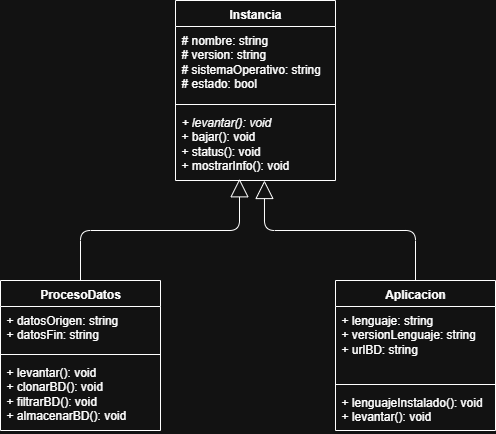

The diagram above was exported from draw.io. Its source (the exported page's mxGraphModel, read from the mxfile embedded in the PNG):
<mxGraphModel dx="630" dy="868" grid="1" gridSize="10" guides="1" tooltips="1" connect="1" arrows="1" fold="1" page="1" pageScale="1" pageWidth="850" pageHeight="1100" math="0" shadow="0">
  <root>
    <mxCell id="0" />
    <mxCell id="1" parent="0" />
    <mxCell id="WtezkKlUYF4s2_eivzDF-1" value="Instancia" style="swimlane;fontStyle=1;align=center;verticalAlign=top;childLayout=stackLayout;horizontal=1;startSize=26;horizontalStack=0;resizeParent=1;resizeParentMax=0;resizeLast=0;collapsible=1;marginBottom=0;whiteSpace=wrap;html=1;" parent="1" vertex="1">
      <mxGeometry x="265" y="100" width="160" height="180" as="geometry" />
    </mxCell>
    <mxCell id="WtezkKlUYF4s2_eivzDF-2" value="# nombre: string&lt;div&gt;# version: string&lt;/div&gt;&lt;div&gt;# sistemaOperativo: string&lt;/div&gt;&lt;div&gt;# estado: bool&lt;/div&gt;" style="text;strokeColor=none;fillColor=none;align=left;verticalAlign=top;spacingLeft=4;spacingRight=4;overflow=hidden;rotatable=0;points=[[0,0.5],[1,0.5]];portConstraint=eastwest;whiteSpace=wrap;html=1;" parent="WtezkKlUYF4s2_eivzDF-1" vertex="1">
      <mxGeometry y="26" width="160" height="74" as="geometry" />
    </mxCell>
    <mxCell id="WtezkKlUYF4s2_eivzDF-3" value="" style="line;strokeWidth=1;fillColor=none;align=left;verticalAlign=middle;spacingTop=-1;spacingLeft=3;spacingRight=3;rotatable=0;labelPosition=right;points=[];portConstraint=eastwest;strokeColor=inherit;" parent="WtezkKlUYF4s2_eivzDF-1" vertex="1">
      <mxGeometry y="100" width="160" height="8" as="geometry" />
    </mxCell>
    <mxCell id="WtezkKlUYF4s2_eivzDF-4" value="&lt;i&gt;+ levantar(): void&lt;/i&gt;&lt;div&gt;+ bajar(): void&lt;/div&gt;&lt;div&gt;+ status(): void&lt;/div&gt;&lt;div&gt;+ mostrarInfo(): void&lt;/div&gt;" style="text;strokeColor=none;fillColor=none;align=left;verticalAlign=top;spacingLeft=4;spacingRight=4;overflow=hidden;rotatable=0;points=[[0,0.5],[1,0.5]];portConstraint=eastwest;whiteSpace=wrap;html=1;" parent="WtezkKlUYF4s2_eivzDF-1" vertex="1">
      <mxGeometry y="108" width="160" height="72" as="geometry" />
    </mxCell>
    <mxCell id="WtezkKlUYF4s2_eivzDF-5" value="ProcesoDatos" style="swimlane;fontStyle=1;align=center;verticalAlign=top;childLayout=stackLayout;horizontal=1;startSize=26;horizontalStack=0;resizeParent=1;resizeParentMax=0;resizeLast=0;collapsible=1;marginBottom=0;whiteSpace=wrap;html=1;" parent="1" vertex="1">
      <mxGeometry x="90" y="380" width="160" height="150" as="geometry" />
    </mxCell>
    <mxCell id="WtezkKlUYF4s2_eivzDF-6" value="+ datosOrigen: string&lt;div&gt;+ datosFin: string&lt;/div&gt;" style="text;strokeColor=none;fillColor=none;align=left;verticalAlign=top;spacingLeft=4;spacingRight=4;overflow=hidden;rotatable=0;points=[[0,0.5],[1,0.5]];portConstraint=eastwest;whiteSpace=wrap;html=1;" parent="WtezkKlUYF4s2_eivzDF-5" vertex="1">
      <mxGeometry y="26" width="160" height="44" as="geometry" />
    </mxCell>
    <mxCell id="WtezkKlUYF4s2_eivzDF-7" value="" style="line;strokeWidth=1;fillColor=none;align=left;verticalAlign=middle;spacingTop=-1;spacingLeft=3;spacingRight=3;rotatable=0;labelPosition=right;points=[];portConstraint=eastwest;strokeColor=inherit;" parent="WtezkKlUYF4s2_eivzDF-5" vertex="1">
      <mxGeometry y="70" width="160" height="8" as="geometry" />
    </mxCell>
    <mxCell id="WtezkKlUYF4s2_eivzDF-8" value="&lt;div&gt;+ levantar(): void&lt;/div&gt;+ clonarBD(): void&lt;div&gt;+ filtrarBD(): void&lt;/div&gt;&lt;div&gt;+ almacenarBD(): void&lt;/div&gt;" style="text;strokeColor=none;fillColor=none;align=left;verticalAlign=top;spacingLeft=4;spacingRight=4;overflow=hidden;rotatable=0;points=[[0,0.5],[1,0.5]];portConstraint=eastwest;whiteSpace=wrap;html=1;" parent="WtezkKlUYF4s2_eivzDF-5" vertex="1">
      <mxGeometry y="78" width="160" height="72" as="geometry" />
    </mxCell>
    <mxCell id="WtezkKlUYF4s2_eivzDF-9" value="Aplicacion" style="swimlane;fontStyle=1;align=center;verticalAlign=top;childLayout=stackLayout;horizontal=1;startSize=26;horizontalStack=0;resizeParent=1;resizeParentMax=0;resizeLast=0;collapsible=1;marginBottom=0;whiteSpace=wrap;html=1;" parent="1" vertex="1">
      <mxGeometry x="425" y="380" width="160" height="150" as="geometry" />
    </mxCell>
    <mxCell id="WtezkKlUYF4s2_eivzDF-10" value="+ lenguaje: string&lt;div&gt;+ versionLenguaje: string&lt;/div&gt;&lt;div&gt;+ urlBD: string&lt;/div&gt;" style="text;strokeColor=none;fillColor=none;align=left;verticalAlign=top;spacingLeft=4;spacingRight=4;overflow=hidden;rotatable=0;points=[[0,0.5],[1,0.5]];portConstraint=eastwest;whiteSpace=wrap;html=1;" parent="WtezkKlUYF4s2_eivzDF-9" vertex="1">
      <mxGeometry y="26" width="160" height="74" as="geometry" />
    </mxCell>
    <mxCell id="WtezkKlUYF4s2_eivzDF-11" value="" style="line;strokeWidth=1;fillColor=none;align=left;verticalAlign=middle;spacingTop=-1;spacingLeft=3;spacingRight=3;rotatable=0;labelPosition=right;points=[];portConstraint=eastwest;strokeColor=inherit;" parent="WtezkKlUYF4s2_eivzDF-9" vertex="1">
      <mxGeometry y="100" width="160" height="8" as="geometry" />
    </mxCell>
    <mxCell id="WtezkKlUYF4s2_eivzDF-12" value="&lt;div&gt;+ lenguajeInstalado(): void&lt;/div&gt;+ levantar(): void" style="text;strokeColor=none;fillColor=none;align=left;verticalAlign=top;spacingLeft=4;spacingRight=4;overflow=hidden;rotatable=0;points=[[0,0.5],[1,0.5]];portConstraint=eastwest;whiteSpace=wrap;html=1;" parent="WtezkKlUYF4s2_eivzDF-9" vertex="1">
      <mxGeometry y="108" width="160" height="42" as="geometry" />
    </mxCell>
    <mxCell id="WtezkKlUYF4s2_eivzDF-13" value="" style="endArrow=block;endSize=16;endFill=0;html=1;rounded=1;exitX=0.5;exitY=0;exitDx=0;exitDy=0;entryX=0.4;entryY=0.976;entryDx=0;entryDy=0;entryPerimeter=0;edgeStyle=orthogonalEdgeStyle;curved=0;" parent="1" source="WtezkKlUYF4s2_eivzDF-5" target="WtezkKlUYF4s2_eivzDF-4" edge="1">
      <mxGeometry width="160" relative="1" as="geometry">
        <mxPoint x="170" y="350" as="sourcePoint" />
        <mxPoint x="320" y="320" as="targetPoint" />
        <Array as="points">
          <mxPoint x="170" y="330" />
          <mxPoint x="329" y="330" />
        </Array>
      </mxGeometry>
    </mxCell>
    <mxCell id="WtezkKlUYF4s2_eivzDF-14" value="" style="endArrow=block;endSize=16;endFill=0;html=1;rounded=1;exitX=0.5;exitY=0;exitDx=0;exitDy=0;entryX=0.556;entryY=1;entryDx=0;entryDy=0;entryPerimeter=0;edgeStyle=orthogonalEdgeStyle;curved=0;" parent="1" source="WtezkKlUYF4s2_eivzDF-9" target="WtezkKlUYF4s2_eivzDF-4" edge="1">
      <mxGeometry width="160" relative="1" as="geometry">
        <mxPoint x="470" y="310" as="sourcePoint" />
        <mxPoint x="630" y="310" as="targetPoint" />
      </mxGeometry>
    </mxCell>
  </root>
</mxGraphModel>